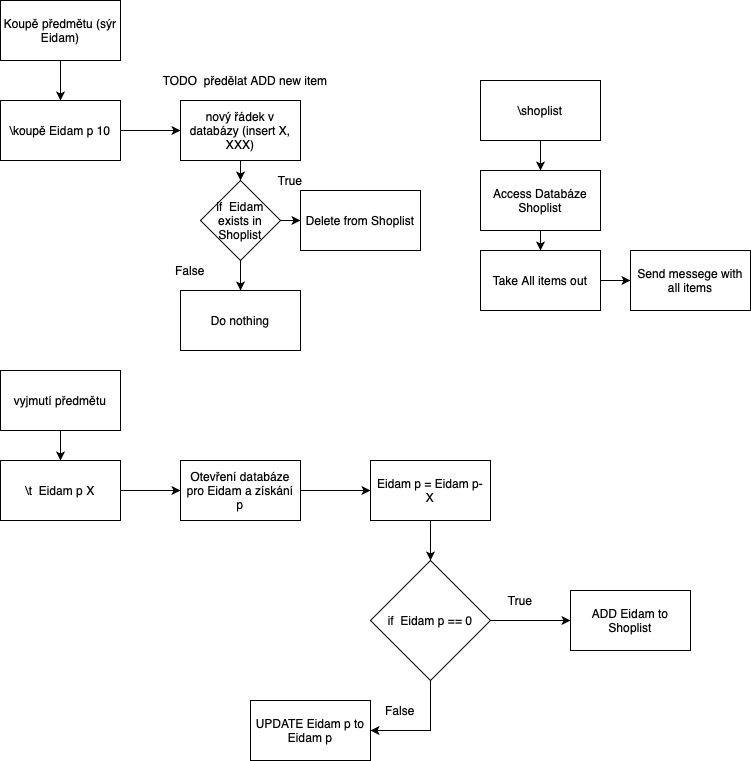

The diagram above was exported from draw.io. Its source (the exported page's mxGraphModel, read from the mxfile embedded in the PNG):
<mxGraphModel dx="932" dy="623" grid="1" gridSize="10" guides="1" tooltips="1" connect="1" arrows="1" fold="1" page="1" pageScale="1" pageWidth="850" pageHeight="1100" math="0" shadow="0">
  <root>
    <mxCell id="0" />
    <mxCell id="1" parent="0" />
    <mxCell id="VTfN_o7muEshdPtxyXbv-3" style="edgeStyle=orthogonalEdgeStyle;rounded=0;orthogonalLoop=1;jettySize=auto;html=1;" edge="1" parent="1" source="VTfN_o7muEshdPtxyXbv-1" target="VTfN_o7muEshdPtxyXbv-2">
      <mxGeometry relative="1" as="geometry" />
    </mxCell>
    <mxCell id="VTfN_o7muEshdPtxyXbv-1" value="Koupě předmětu (sýr Eidam)&lt;br&gt;" style="rounded=0;whiteSpace=wrap;html=1;" vertex="1" parent="1">
      <mxGeometry x="80" y="40" width="120" height="60" as="geometry" />
    </mxCell>
    <mxCell id="VTfN_o7muEshdPtxyXbv-4" style="edgeStyle=orthogonalEdgeStyle;rounded=0;orthogonalLoop=1;jettySize=auto;html=1;entryX=0;entryY=0.5;entryDx=0;entryDy=0;" edge="1" parent="1" source="VTfN_o7muEshdPtxyXbv-2" target="VTfN_o7muEshdPtxyXbv-5">
      <mxGeometry relative="1" as="geometry">
        <mxPoint x="280" y="130" as="targetPoint" />
        <Array as="points" />
      </mxGeometry>
    </mxCell>
    <mxCell id="VTfN_o7muEshdPtxyXbv-2" value="\koupě Eidam p 10&lt;br&gt;" style="rounded=0;whiteSpace=wrap;html=1;" vertex="1" parent="1">
      <mxGeometry x="80" y="140" width="120" height="60" as="geometry" />
    </mxCell>
    <mxCell id="VTfN_o7muEshdPtxyXbv-32" style="edgeStyle=orthogonalEdgeStyle;rounded=0;orthogonalLoop=1;jettySize=auto;html=1;" edge="1" parent="1" source="VTfN_o7muEshdPtxyXbv-5" target="VTfN_o7muEshdPtxyXbv-31">
      <mxGeometry relative="1" as="geometry" />
    </mxCell>
    <mxCell id="VTfN_o7muEshdPtxyXbv-5" value="nový řádek v databázy (insert X, XXX)" style="rounded=0;whiteSpace=wrap;html=1;" vertex="1" parent="1">
      <mxGeometry x="260" y="140" width="120" height="60" as="geometry" />
    </mxCell>
    <mxCell id="VTfN_o7muEshdPtxyXbv-8" style="edgeStyle=orthogonalEdgeStyle;rounded=0;orthogonalLoop=1;jettySize=auto;html=1;" edge="1" parent="1" source="VTfN_o7muEshdPtxyXbv-6" target="VTfN_o7muEshdPtxyXbv-7">
      <mxGeometry relative="1" as="geometry" />
    </mxCell>
    <mxCell id="VTfN_o7muEshdPtxyXbv-6" value="vyjmutí předmětu" style="rounded=0;whiteSpace=wrap;html=1;" vertex="1" parent="1">
      <mxGeometry x="80" y="410" width="120" height="60" as="geometry" />
    </mxCell>
    <mxCell id="VTfN_o7muEshdPtxyXbv-9" style="edgeStyle=orthogonalEdgeStyle;rounded=0;orthogonalLoop=1;jettySize=auto;html=1;" edge="1" parent="1" source="VTfN_o7muEshdPtxyXbv-7">
      <mxGeometry relative="1" as="geometry">
        <mxPoint x="260" y="530" as="targetPoint" />
      </mxGeometry>
    </mxCell>
    <mxCell id="VTfN_o7muEshdPtxyXbv-7" value="\t &amp;nbsp;Eidam p X" style="rounded=0;whiteSpace=wrap;html=1;" vertex="1" parent="1">
      <mxGeometry x="80" y="500" width="120" height="60" as="geometry" />
    </mxCell>
    <mxCell id="VTfN_o7muEshdPtxyXbv-13" style="edgeStyle=orthogonalEdgeStyle;rounded=0;orthogonalLoop=1;jettySize=auto;html=1;exitX=0.5;exitY=1;exitDx=0;exitDy=0;" edge="1" parent="1" source="VTfN_o7muEshdPtxyXbv-14" target="VTfN_o7muEshdPtxyXbv-12">
      <mxGeometry relative="1" as="geometry" />
    </mxCell>
    <mxCell id="VTfN_o7muEshdPtxyXbv-15" style="edgeStyle=orthogonalEdgeStyle;rounded=0;orthogonalLoop=1;jettySize=auto;html=1;" edge="1" parent="1" source="VTfN_o7muEshdPtxyXbv-10" target="VTfN_o7muEshdPtxyXbv-14">
      <mxGeometry relative="1" as="geometry" />
    </mxCell>
    <mxCell id="VTfN_o7muEshdPtxyXbv-10" value="Otevření databáze pro Eidam a získání p" style="rounded=0;whiteSpace=wrap;html=1;" vertex="1" parent="1">
      <mxGeometry x="260" y="500" width="120" height="60" as="geometry" />
    </mxCell>
    <mxCell id="VTfN_o7muEshdPtxyXbv-17" style="edgeStyle=orthogonalEdgeStyle;rounded=0;orthogonalLoop=1;jettySize=auto;html=1;entryX=0;entryY=0.5;entryDx=0;entryDy=0;" edge="1" parent="1" source="VTfN_o7muEshdPtxyXbv-12" target="VTfN_o7muEshdPtxyXbv-16">
      <mxGeometry relative="1" as="geometry">
        <mxPoint x="650" y="660" as="targetPoint" />
      </mxGeometry>
    </mxCell>
    <mxCell id="VTfN_o7muEshdPtxyXbv-21" style="edgeStyle=orthogonalEdgeStyle;rounded=0;orthogonalLoop=1;jettySize=auto;html=1;entryX=1;entryY=0.5;entryDx=0;entryDy=0;" edge="1" parent="1" source="VTfN_o7muEshdPtxyXbv-12" target="VTfN_o7muEshdPtxyXbv-22">
      <mxGeometry relative="1" as="geometry">
        <mxPoint x="510" y="770" as="targetPoint" />
      </mxGeometry>
    </mxCell>
    <mxCell id="VTfN_o7muEshdPtxyXbv-12" value="if &amp;nbsp;Eidam p == 0" style="rhombus;whiteSpace=wrap;html=1;" vertex="1" parent="1">
      <mxGeometry x="450" y="600" width="120" height="120" as="geometry" />
    </mxCell>
    <mxCell id="VTfN_o7muEshdPtxyXbv-14" value="Eidam p = Eidam p- X" style="rounded=0;whiteSpace=wrap;html=1;" vertex="1" parent="1">
      <mxGeometry x="450" y="500" width="120" height="60" as="geometry" />
    </mxCell>
    <mxCell id="VTfN_o7muEshdPtxyXbv-16" value="ADD Eidam to Shoplist" style="rounded=0;whiteSpace=wrap;html=1;" vertex="1" parent="1">
      <mxGeometry x="650" y="630" width="120" height="60" as="geometry" />
    </mxCell>
    <mxCell id="VTfN_o7muEshdPtxyXbv-18" value="True" style="text;html=1;strokeColor=none;fillColor=none;align=center;verticalAlign=middle;whiteSpace=wrap;rounded=0;" vertex="1" parent="1">
      <mxGeometry x="580" y="630" width="40" height="20" as="geometry" />
    </mxCell>
    <mxCell id="VTfN_o7muEshdPtxyXbv-19" value="False" style="text;html=1;strokeColor=none;fillColor=none;align=center;verticalAlign=middle;whiteSpace=wrap;rounded=0;" vertex="1" parent="1">
      <mxGeometry x="460" y="740" width="40" height="20" as="geometry" />
    </mxCell>
    <mxCell id="VTfN_o7muEshdPtxyXbv-22" value="UPDATE Eidam p to Eidam p" style="rounded=0;whiteSpace=wrap;html=1;" vertex="1" parent="1">
      <mxGeometry x="330" y="740" width="120" height="60" as="geometry" />
    </mxCell>
    <mxCell id="VTfN_o7muEshdPtxyXbv-25" style="edgeStyle=orthogonalEdgeStyle;rounded=0;orthogonalLoop=1;jettySize=auto;html=1;" edge="1" parent="1" source="VTfN_o7muEshdPtxyXbv-23" target="VTfN_o7muEshdPtxyXbv-24">
      <mxGeometry relative="1" as="geometry" />
    </mxCell>
    <mxCell id="VTfN_o7muEshdPtxyXbv-23" value="\shoplist" style="rounded=0;whiteSpace=wrap;html=1;" vertex="1" parent="1">
      <mxGeometry x="560" y="120" width="120" height="60" as="geometry" />
    </mxCell>
    <mxCell id="VTfN_o7muEshdPtxyXbv-27" style="edgeStyle=orthogonalEdgeStyle;rounded=0;orthogonalLoop=1;jettySize=auto;html=1;" edge="1" parent="1" source="VTfN_o7muEshdPtxyXbv-24" target="VTfN_o7muEshdPtxyXbv-26">
      <mxGeometry relative="1" as="geometry" />
    </mxCell>
    <mxCell id="VTfN_o7muEshdPtxyXbv-24" value="Access Databáze Shoplist" style="rounded=0;whiteSpace=wrap;html=1;" vertex="1" parent="1">
      <mxGeometry x="560" y="210" width="120" height="60" as="geometry" />
    </mxCell>
    <mxCell id="VTfN_o7muEshdPtxyXbv-30" style="edgeStyle=orthogonalEdgeStyle;rounded=0;orthogonalLoop=1;jettySize=auto;html=1;" edge="1" parent="1" source="VTfN_o7muEshdPtxyXbv-26" target="VTfN_o7muEshdPtxyXbv-29">
      <mxGeometry relative="1" as="geometry" />
    </mxCell>
    <mxCell id="VTfN_o7muEshdPtxyXbv-26" value="Take All items out" style="rounded=0;whiteSpace=wrap;html=1;" vertex="1" parent="1">
      <mxGeometry x="560" y="290" width="120" height="60" as="geometry" />
    </mxCell>
    <mxCell id="VTfN_o7muEshdPtxyXbv-29" value="Send messege with all items" style="rounded=0;whiteSpace=wrap;html=1;" vertex="1" parent="1">
      <mxGeometry x="710" y="290" width="120" height="60" as="geometry" />
    </mxCell>
    <mxCell id="VTfN_o7muEshdPtxyXbv-36" style="edgeStyle=orthogonalEdgeStyle;rounded=0;orthogonalLoop=1;jettySize=auto;html=1;" edge="1" parent="1" source="VTfN_o7muEshdPtxyXbv-31" target="VTfN_o7muEshdPtxyXbv-35">
      <mxGeometry relative="1" as="geometry" />
    </mxCell>
    <mxCell id="VTfN_o7muEshdPtxyXbv-38" style="edgeStyle=orthogonalEdgeStyle;rounded=0;orthogonalLoop=1;jettySize=auto;html=1;" edge="1" parent="1" source="VTfN_o7muEshdPtxyXbv-31" target="VTfN_o7muEshdPtxyXbv-37">
      <mxGeometry relative="1" as="geometry" />
    </mxCell>
    <mxCell id="VTfN_o7muEshdPtxyXbv-31" value="if &amp;nbsp;Eidam exists in Shoplist" style="rhombus;whiteSpace=wrap;html=1;" vertex="1" parent="1">
      <mxGeometry x="280" y="220" width="80" height="80" as="geometry" />
    </mxCell>
    <mxCell id="VTfN_o7muEshdPtxyXbv-33" value="True" style="text;html=1;strokeColor=none;fillColor=none;align=center;verticalAlign=middle;whiteSpace=wrap;rounded=0;" vertex="1" parent="1">
      <mxGeometry x="350" y="210" width="40" height="20" as="geometry" />
    </mxCell>
    <mxCell id="VTfN_o7muEshdPtxyXbv-34" value="False" style="text;html=1;strokeColor=none;fillColor=none;align=center;verticalAlign=middle;whiteSpace=wrap;rounded=0;" vertex="1" parent="1">
      <mxGeometry x="250" y="300" width="40" height="20" as="geometry" />
    </mxCell>
    <mxCell id="VTfN_o7muEshdPtxyXbv-35" value="Delete from Shoplist" style="rounded=0;whiteSpace=wrap;html=1;" vertex="1" parent="1">
      <mxGeometry x="380" y="230" width="120" height="60" as="geometry" />
    </mxCell>
    <mxCell id="VTfN_o7muEshdPtxyXbv-37" value="Do nothing&lt;br&gt;" style="rounded=0;whiteSpace=wrap;html=1;" vertex="1" parent="1">
      <mxGeometry x="260" y="330" width="120" height="60" as="geometry" />
    </mxCell>
    <mxCell id="VTfN_o7muEshdPtxyXbv-39" value="TODO &amp;nbsp;předělat ADD new item" style="text;html=1;strokeColor=none;fillColor=none;align=center;verticalAlign=middle;whiteSpace=wrap;rounded=0;" vertex="1" parent="1">
      <mxGeometry x="200" y="110" width="250" height="20" as="geometry" />
    </mxCell>
  </root>
</mxGraphModel>